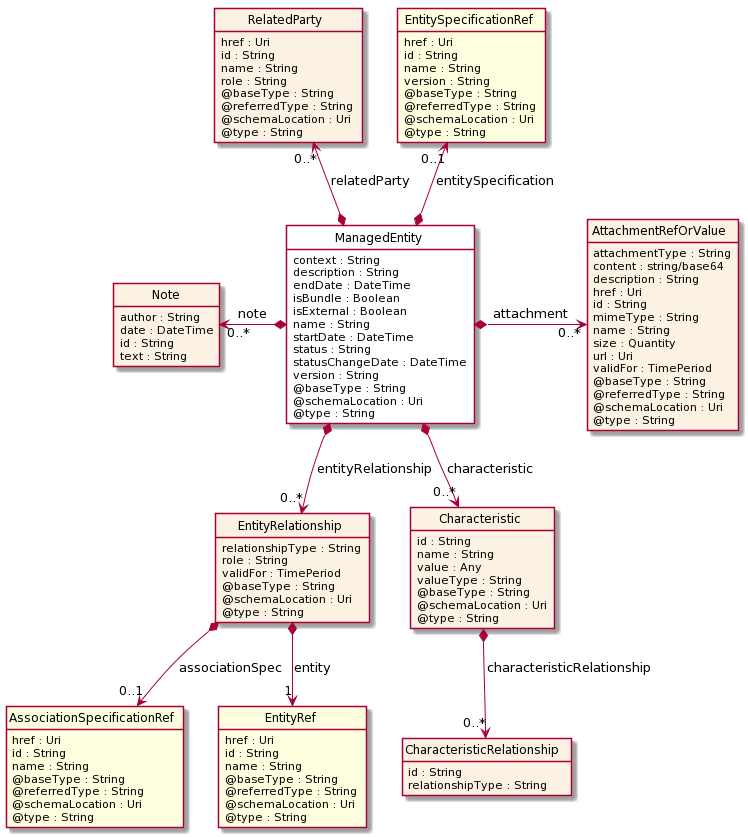

The diagram above was rendered by PlantUML. Its source (embedded in the PNG):
@startuml
hide circle
hide methods
hide stereotype
show <<Enumeration>> stereotype
skinparam class {
   BackgroundColor<<Enumeration>> #E6F5F7
   BackgroundColor<<Ref>> #FFFFE0
   BackgroundColor<<Pivot>> #FFFFFFF
   BackgroundColor #FCF2E3
}

class ManagedEntity  <<Pivot>> {
    context : String
    description : String
    endDate : DateTime
    isBundle : Boolean
    isExternal : Boolean
    name : String
    startDate : DateTime
    status : String
    statusChangeDate : DateTime
    version : String
    @baseType : String
    @schemaLocation : Uri
    @type : String
}

class Note  {
    author : String
    date : DateTime
    id : String
    text : String
}

class EntityRelationship  {
    relationshipType : String
    role : String
    validFor : TimePeriod
    @baseType : String
    @schemaLocation : Uri
    @type : String
}

class AssociationSpecificationRef  <<Ref>> {
    href : Uri
    id : String
    name : String
    @baseType : String
    @referredType : String
    @schemaLocation : Uri
    @type : String
}

class EntityRef  <<Ref>> {
    href : Uri
    id : String
    name : String
    @baseType : String
    @referredType : String
    @schemaLocation : Uri
    @type : String
}

class RelatedParty  {
    href : Uri
    id : String
    name : String
    role : String
    @baseType : String
    @referredType : String
    @schemaLocation : Uri
    @type : String
}

class Characteristic  {
    id : String
    name : String
    value : Any
    valueType : String
    @baseType : String
    @schemaLocation : Uri
    @type : String
}

class CharacteristicRelationship  {
    id : String
    relationshipType : String
}

class AttachmentRefOrValue  {
    attachmentType : String
    content : string/base64
    description : String
    href : Uri
    id : String
    mimeType : String
    name : String
    size : Quantity
    url : Uri
    validFor : TimePeriod
    @baseType : String
    @referredType : String
    @schemaLocation : Uri
    @type : String
}

class EntitySpecificationRef  <<Ref>> {
    href : Uri
    id : String
    name : String
    version : String
    @baseType : String
    @referredType : String
    @schemaLocation : Uri
    @type : String
}

Note "0..*" <-left-* ManagedEntity : note

ManagedEntity *-right-> "0..*" AttachmentRefOrValue : attachment

RelatedParty "0..*" <--* ManagedEntity : relatedParty

EntitySpecificationRef "0..1" <--* ManagedEntity : entitySpecification

ManagedEntity *-->  "0..*" Characteristic : characteristic

ManagedEntity *-->  "0..*" EntityRelationship : entityRelationship

EntityRelationship *-->  "0..1" AssociationSpecificationRef : associationSpec

EntityRelationship *-->  "1" EntityRef : entity

Characteristic *-->  "0..*" CharacteristicRelationship : characteristicRelationship

@enduml